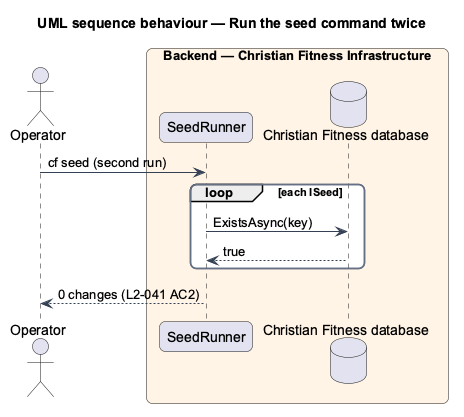

The diagram above was rendered by PlantUML. Its source (embedded in the PNG):
@startuml
title UML sequence behaviour — Run the seed command twice
skinparam backgroundColor #FFFFFF
skinparam shadowing false
skinparam roundcorner 12
skinparam defaultFontName Arial
skinparam ArrowColor #344054
skinparam rectangle {
  BorderColor #344054
  FontColor #101828
}
skinparam package {
  BorderColor #667085
  FontColor #101828
  BackgroundColor #F9FAFB
}
actor "Operator" as actor
box "Backend — Christian Fitness Infrastructure" #FFF4E5
  participant "SeedRunner" as r
  database "Christian Fitness database" as db
end box
actor -> r : cf seed (second run)
loop each ISeed
  r -> db : ExistsAsync(key)
  db --> r : true
end
r --> actor : 0 changes (L2-041 AC2)
@enduml